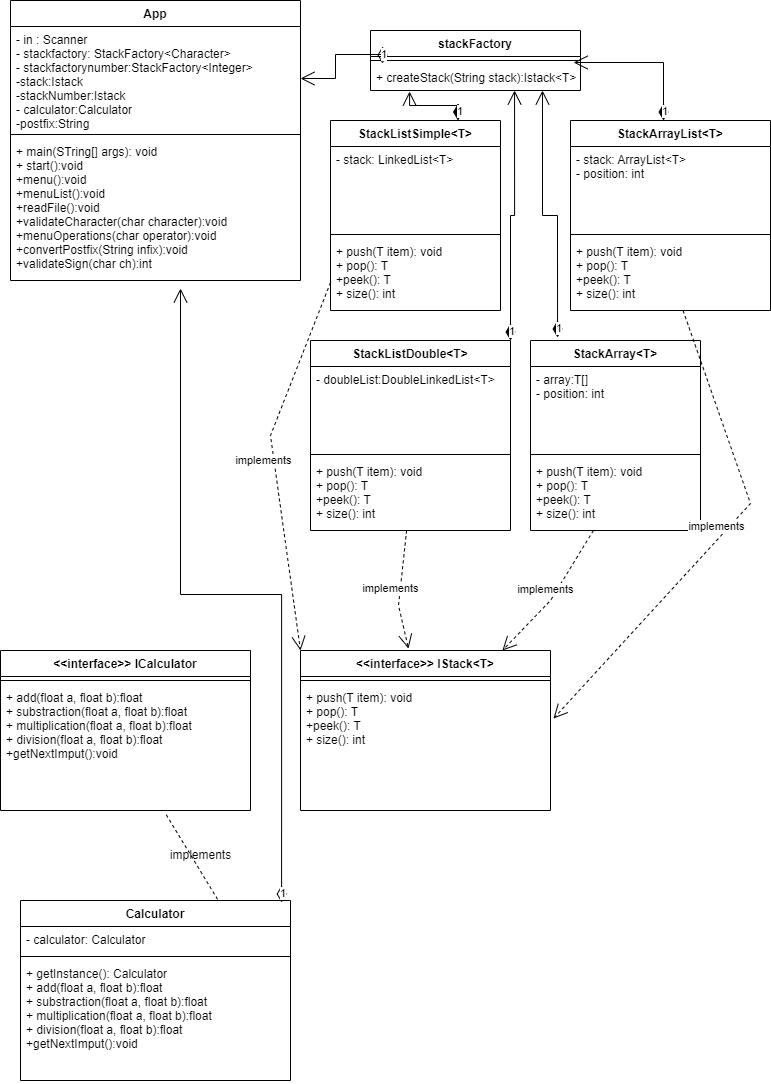

The diagram above was exported from draw.io. Its source (the exported page's mxGraphModel, read from the mxfile embedded in the PNG):
<mxGraphModel dx="874" dy="444" grid="1" gridSize="10" guides="1" tooltips="1" connect="1" arrows="1" fold="1" page="1" pageScale="1" pageWidth="827" pageHeight="1169" math="0" shadow="0">
  <root>
    <mxCell id="0" />
    <mxCell id="1" parent="0" />
    <mxCell id="TE1szoLMsAApFnmMGmky-1" value="App" style="swimlane;fontStyle=1;align=center;verticalAlign=top;childLayout=stackLayout;horizontal=1;startSize=26;horizontalStack=0;resizeParent=1;resizeParentMax=0;resizeLast=0;collapsible=1;marginBottom=0;" vertex="1" parent="1">
      <mxGeometry x="50" y="50" width="290" height="280" as="geometry" />
    </mxCell>
    <mxCell id="TE1szoLMsAApFnmMGmky-2" value="- in : Scanner&#10;- stackfactory: StackFactory&lt;Character&gt;&#10;- stackfactorynumber:StackFactory&lt;Integer&gt;&#10;-stack:Istack&#10;-stackNumber:Istack&#10;- calculator:Calculator&#10;-postfix:String" style="text;strokeColor=none;fillColor=none;align=left;verticalAlign=top;spacingLeft=4;spacingRight=4;overflow=hidden;rotatable=0;points=[[0,0.5],[1,0.5]];portConstraint=eastwest;" vertex="1" parent="TE1szoLMsAApFnmMGmky-1">
      <mxGeometry y="26" width="290" height="104" as="geometry" />
    </mxCell>
    <mxCell id="TE1szoLMsAApFnmMGmky-3" value="" style="line;strokeWidth=1;fillColor=none;align=left;verticalAlign=middle;spacingTop=-1;spacingLeft=3;spacingRight=3;rotatable=0;labelPosition=right;points=[];portConstraint=eastwest;strokeColor=inherit;" vertex="1" parent="TE1szoLMsAApFnmMGmky-1">
      <mxGeometry y="130" width="290" height="8" as="geometry" />
    </mxCell>
    <mxCell id="TE1szoLMsAApFnmMGmky-4" value="+ main(STring[] args): void&#10;+ start():void&#10;+menu():void&#10;+menuList():void&#10;+readFile():void&#10;+validateCharacter(char character):void&#10;+menuOperations(char operator):void&#10;+convertPostfix(String infix):void&#10;+validateSign(char ch):int&#10;" style="text;strokeColor=none;fillColor=none;align=left;verticalAlign=top;spacingLeft=4;spacingRight=4;overflow=hidden;rotatable=0;points=[[0,0.5],[1,0.5]];portConstraint=eastwest;" vertex="1" parent="TE1szoLMsAApFnmMGmky-1">
      <mxGeometry y="138" width="290" height="142" as="geometry" />
    </mxCell>
    <mxCell id="TE1szoLMsAApFnmMGmky-5" value="stackFactory" style="swimlane;fontStyle=1;align=center;verticalAlign=top;childLayout=stackLayout;horizontal=1;startSize=26;horizontalStack=0;resizeParent=1;resizeParentMax=0;resizeLast=0;collapsible=1;marginBottom=0;" vertex="1" parent="1">
      <mxGeometry x="410" y="80" width="210" height="60" as="geometry" />
    </mxCell>
    <mxCell id="TE1szoLMsAApFnmMGmky-7" value="" style="line;strokeWidth=1;fillColor=none;align=left;verticalAlign=middle;spacingTop=-1;spacingLeft=3;spacingRight=3;rotatable=0;labelPosition=right;points=[];portConstraint=eastwest;strokeColor=inherit;" vertex="1" parent="TE1szoLMsAApFnmMGmky-5">
      <mxGeometry y="26" width="210" height="8" as="geometry" />
    </mxCell>
    <mxCell id="TE1szoLMsAApFnmMGmky-8" value="+ createStack(String stack):Istack&lt;T&gt;" style="text;strokeColor=none;fillColor=none;align=left;verticalAlign=top;spacingLeft=4;spacingRight=4;overflow=hidden;rotatable=0;points=[[0,0.5],[1,0.5]];portConstraint=eastwest;" vertex="1" parent="TE1szoLMsAApFnmMGmky-5">
      <mxGeometry y="34" width="210" height="26" as="geometry" />
    </mxCell>
    <mxCell id="TE1szoLMsAApFnmMGmky-9" value="&lt;&lt;interface&gt;&gt; ICalculator" style="swimlane;fontStyle=1;align=center;verticalAlign=top;childLayout=stackLayout;horizontal=1;startSize=26;horizontalStack=0;resizeParent=1;resizeParentMax=0;resizeLast=0;collapsible=1;marginBottom=0;" vertex="1" parent="1">
      <mxGeometry x="40" y="700" width="250" height="160" as="geometry" />
    </mxCell>
    <mxCell id="TE1szoLMsAApFnmMGmky-11" value="" style="line;strokeWidth=1;fillColor=none;align=left;verticalAlign=middle;spacingTop=-1;spacingLeft=3;spacingRight=3;rotatable=0;labelPosition=right;points=[];portConstraint=eastwest;strokeColor=inherit;" vertex="1" parent="TE1szoLMsAApFnmMGmky-9">
      <mxGeometry y="26" width="250" height="8" as="geometry" />
    </mxCell>
    <mxCell id="TE1szoLMsAApFnmMGmky-12" value="+ add(float a, float b):float&#10;+ substraction(float a, float b):float&#10;+ multiplication(float a, float b):float&#10;+ division(float a, float b):float&#10;+getNextImput():void" style="text;strokeColor=none;fillColor=none;align=left;verticalAlign=top;spacingLeft=4;spacingRight=4;overflow=hidden;rotatable=0;points=[[0,0.5],[1,0.5]];portConstraint=eastwest;" vertex="1" parent="TE1szoLMsAApFnmMGmky-9">
      <mxGeometry y="34" width="250" height="126" as="geometry" />
    </mxCell>
    <mxCell id="TE1szoLMsAApFnmMGmky-13" value="&lt;&lt;interface&gt;&gt; IStack&lt;T&gt;" style="swimlane;fontStyle=1;align=center;verticalAlign=top;childLayout=stackLayout;horizontal=1;startSize=26;horizontalStack=0;resizeParent=1;resizeParentMax=0;resizeLast=0;collapsible=1;marginBottom=0;" vertex="1" parent="1">
      <mxGeometry x="340" y="700" width="250" height="160" as="geometry" />
    </mxCell>
    <mxCell id="TE1szoLMsAApFnmMGmky-14" value="" style="line;strokeWidth=1;fillColor=none;align=left;verticalAlign=middle;spacingTop=-1;spacingLeft=3;spacingRight=3;rotatable=0;labelPosition=right;points=[];portConstraint=eastwest;strokeColor=inherit;" vertex="1" parent="TE1szoLMsAApFnmMGmky-13">
      <mxGeometry y="26" width="250" height="8" as="geometry" />
    </mxCell>
    <mxCell id="TE1szoLMsAApFnmMGmky-15" value="+ push(T item): void&#10;+ pop(): T&#10;+peek(): T&#10;+ size(): int" style="text;strokeColor=none;fillColor=none;align=left;verticalAlign=top;spacingLeft=4;spacingRight=4;overflow=hidden;rotatable=0;points=[[0,0.5],[1,0.5]];portConstraint=eastwest;" vertex="1" parent="TE1szoLMsAApFnmMGmky-13">
      <mxGeometry y="34" width="250" height="126" as="geometry" />
    </mxCell>
    <mxCell id="TE1szoLMsAApFnmMGmky-16" value="Calculator" style="swimlane;fontStyle=1;align=center;verticalAlign=top;childLayout=stackLayout;horizontal=1;startSize=26;horizontalStack=0;resizeParent=1;resizeParentMax=0;resizeLast=0;collapsible=1;marginBottom=0;" vertex="1" parent="1">
      <mxGeometry x="60" y="950" width="270" height="180" as="geometry" />
    </mxCell>
    <mxCell id="TE1szoLMsAApFnmMGmky-17" value="- calculator: Calculator" style="text;strokeColor=none;fillColor=none;align=left;verticalAlign=top;spacingLeft=4;spacingRight=4;overflow=hidden;rotatable=0;points=[[0,0.5],[1,0.5]];portConstraint=eastwest;" vertex="1" parent="TE1szoLMsAApFnmMGmky-16">
      <mxGeometry y="26" width="270" height="26" as="geometry" />
    </mxCell>
    <mxCell id="TE1szoLMsAApFnmMGmky-18" value="" style="line;strokeWidth=1;fillColor=none;align=left;verticalAlign=middle;spacingTop=-1;spacingLeft=3;spacingRight=3;rotatable=0;labelPosition=right;points=[];portConstraint=eastwest;strokeColor=inherit;" vertex="1" parent="TE1szoLMsAApFnmMGmky-16">
      <mxGeometry y="52" width="270" height="8" as="geometry" />
    </mxCell>
    <mxCell id="TE1szoLMsAApFnmMGmky-19" value="+ getInstance(): Calculator&#10;+ add(float a, float b):float&#10;+ substraction(float a, float b):float&#10;+ multiplication(float a, float b):float&#10;+ division(float a, float b):float&#10;+getNextImput():void" style="text;strokeColor=none;fillColor=none;align=left;verticalAlign=top;spacingLeft=4;spacingRight=4;overflow=hidden;rotatable=0;points=[[0,0.5],[1,0.5]];portConstraint=eastwest;" vertex="1" parent="TE1szoLMsAApFnmMGmky-16">
      <mxGeometry y="60" width="270" height="120" as="geometry" />
    </mxCell>
    <mxCell id="TE1szoLMsAApFnmMGmky-20" value="StackArrayList&lt;T&gt;" style="swimlane;fontStyle=1;align=center;verticalAlign=top;childLayout=stackLayout;horizontal=1;startSize=26;horizontalStack=0;resizeParent=1;resizeParentMax=0;resizeLast=0;collapsible=1;marginBottom=0;" vertex="1" parent="1">
      <mxGeometry x="610" y="170" width="200" height="190" as="geometry" />
    </mxCell>
    <mxCell id="TE1szoLMsAApFnmMGmky-21" value="- stack: ArrayList&lt;T&gt;&#10;- position: int" style="text;strokeColor=none;fillColor=none;align=left;verticalAlign=top;spacingLeft=4;spacingRight=4;overflow=hidden;rotatable=0;points=[[0,0.5],[1,0.5]];portConstraint=eastwest;" vertex="1" parent="TE1szoLMsAApFnmMGmky-20">
      <mxGeometry y="26" width="200" height="84" as="geometry" />
    </mxCell>
    <mxCell id="TE1szoLMsAApFnmMGmky-22" value="" style="line;strokeWidth=1;fillColor=none;align=left;verticalAlign=middle;spacingTop=-1;spacingLeft=3;spacingRight=3;rotatable=0;labelPosition=right;points=[];portConstraint=eastwest;strokeColor=inherit;" vertex="1" parent="TE1szoLMsAApFnmMGmky-20">
      <mxGeometry y="110" width="200" height="8" as="geometry" />
    </mxCell>
    <mxCell id="TE1szoLMsAApFnmMGmky-23" value="+ push(T item): void&#10;+ pop(): T&#10;+peek(): T&#10;+ size(): int" style="text;strokeColor=none;fillColor=none;align=left;verticalAlign=top;spacingLeft=4;spacingRight=4;overflow=hidden;rotatable=0;points=[[0,0.5],[1,0.5]];portConstraint=eastwest;" vertex="1" parent="TE1szoLMsAApFnmMGmky-20">
      <mxGeometry y="118" width="200" height="72" as="geometry" />
    </mxCell>
    <mxCell id="TE1szoLMsAApFnmMGmky-24" value="StackArray&lt;T&gt;" style="swimlane;fontStyle=1;align=center;verticalAlign=top;childLayout=stackLayout;horizontal=1;startSize=26;horizontalStack=0;resizeParent=1;resizeParentMax=0;resizeLast=0;collapsible=1;marginBottom=0;" vertex="1" parent="1">
      <mxGeometry x="570" y="390" width="170" height="190" as="geometry" />
    </mxCell>
    <mxCell id="TE1szoLMsAApFnmMGmky-25" value="- array:T[]&#10;- position: int" style="text;strokeColor=none;fillColor=none;align=left;verticalAlign=top;spacingLeft=4;spacingRight=4;overflow=hidden;rotatable=0;points=[[0,0.5],[1,0.5]];portConstraint=eastwest;" vertex="1" parent="TE1szoLMsAApFnmMGmky-24">
      <mxGeometry y="26" width="170" height="84" as="geometry" />
    </mxCell>
    <mxCell id="TE1szoLMsAApFnmMGmky-26" value="" style="line;strokeWidth=1;fillColor=none;align=left;verticalAlign=middle;spacingTop=-1;spacingLeft=3;spacingRight=3;rotatable=0;labelPosition=right;points=[];portConstraint=eastwest;strokeColor=inherit;" vertex="1" parent="TE1szoLMsAApFnmMGmky-24">
      <mxGeometry y="110" width="170" height="8" as="geometry" />
    </mxCell>
    <mxCell id="TE1szoLMsAApFnmMGmky-27" value="+ push(T item): void&#10;+ pop(): T&#10;+peek(): T&#10;+ size(): int" style="text;strokeColor=none;fillColor=none;align=left;verticalAlign=top;spacingLeft=4;spacingRight=4;overflow=hidden;rotatable=0;points=[[0,0.5],[1,0.5]];portConstraint=eastwest;" vertex="1" parent="TE1szoLMsAApFnmMGmky-24">
      <mxGeometry y="118" width="170" height="72" as="geometry" />
    </mxCell>
    <mxCell id="TE1szoLMsAApFnmMGmky-28" value="StackListDouble&lt;T&gt;" style="swimlane;fontStyle=1;align=center;verticalAlign=top;childLayout=stackLayout;horizontal=1;startSize=26;horizontalStack=0;resizeParent=1;resizeParentMax=0;resizeLast=0;collapsible=1;marginBottom=0;" vertex="1" parent="1">
      <mxGeometry x="350" y="390" width="200" height="190" as="geometry" />
    </mxCell>
    <mxCell id="TE1szoLMsAApFnmMGmky-29" value="- doubleList:DoubleLinkedList&lt;T&gt;" style="text;strokeColor=none;fillColor=none;align=left;verticalAlign=top;spacingLeft=4;spacingRight=4;overflow=hidden;rotatable=0;points=[[0,0.5],[1,0.5]];portConstraint=eastwest;" vertex="1" parent="TE1szoLMsAApFnmMGmky-28">
      <mxGeometry y="26" width="200" height="84" as="geometry" />
    </mxCell>
    <mxCell id="TE1szoLMsAApFnmMGmky-30" value="" style="line;strokeWidth=1;fillColor=none;align=left;verticalAlign=middle;spacingTop=-1;spacingLeft=3;spacingRight=3;rotatable=0;labelPosition=right;points=[];portConstraint=eastwest;strokeColor=inherit;" vertex="1" parent="TE1szoLMsAApFnmMGmky-28">
      <mxGeometry y="110" width="200" height="8" as="geometry" />
    </mxCell>
    <mxCell id="TE1szoLMsAApFnmMGmky-31" value="+ push(T item): void&#10;+ pop(): T&#10;+peek(): T&#10;+ size(): int" style="text;strokeColor=none;fillColor=none;align=left;verticalAlign=top;spacingLeft=4;spacingRight=4;overflow=hidden;rotatable=0;points=[[0,0.5],[1,0.5]];portConstraint=eastwest;" vertex="1" parent="TE1szoLMsAApFnmMGmky-28">
      <mxGeometry y="118" width="200" height="72" as="geometry" />
    </mxCell>
    <mxCell id="TE1szoLMsAApFnmMGmky-32" value="StackListSimple&lt;T&gt;" style="swimlane;fontStyle=1;align=center;verticalAlign=top;childLayout=stackLayout;horizontal=1;startSize=26;horizontalStack=0;resizeParent=1;resizeParentMax=0;resizeLast=0;collapsible=1;marginBottom=0;" vertex="1" parent="1">
      <mxGeometry x="370" y="170" width="170" height="190" as="geometry" />
    </mxCell>
    <mxCell id="TE1szoLMsAApFnmMGmky-33" value="- stack: LinkedList&lt;T&gt;" style="text;strokeColor=none;fillColor=none;align=left;verticalAlign=top;spacingLeft=4;spacingRight=4;overflow=hidden;rotatable=0;points=[[0,0.5],[1,0.5]];portConstraint=eastwest;" vertex="1" parent="TE1szoLMsAApFnmMGmky-32">
      <mxGeometry y="26" width="170" height="84" as="geometry" />
    </mxCell>
    <mxCell id="TE1szoLMsAApFnmMGmky-34" value="" style="line;strokeWidth=1;fillColor=none;align=left;verticalAlign=middle;spacingTop=-1;spacingLeft=3;spacingRight=3;rotatable=0;labelPosition=right;points=[];portConstraint=eastwest;strokeColor=inherit;" vertex="1" parent="TE1szoLMsAApFnmMGmky-32">
      <mxGeometry y="110" width="170" height="8" as="geometry" />
    </mxCell>
    <mxCell id="TE1szoLMsAApFnmMGmky-35" value="+ push(T item): void&#10;+ pop(): T&#10;+peek(): T&#10;+ size(): int" style="text;strokeColor=none;fillColor=none;align=left;verticalAlign=top;spacingLeft=4;spacingRight=4;overflow=hidden;rotatable=0;points=[[0,0.5],[1,0.5]];portConstraint=eastwest;" vertex="1" parent="TE1szoLMsAApFnmMGmky-32">
      <mxGeometry y="118" width="170" height="72" as="geometry" />
    </mxCell>
    <mxCell id="TE1szoLMsAApFnmMGmky-36" value="1" style="endArrow=open;html=1;endSize=12;startArrow=diamondThin;startSize=14;startFill=1;edgeStyle=orthogonalEdgeStyle;align=left;verticalAlign=bottom;rounded=0;entryX=0.186;entryY=1.038;entryDx=0;entryDy=0;entryPerimeter=0;exitX=0.75;exitY=0;exitDx=0;exitDy=0;" edge="1" parent="1" source="TE1szoLMsAApFnmMGmky-32" target="TE1szoLMsAApFnmMGmky-8">
      <mxGeometry x="-1" y="3" relative="1" as="geometry">
        <mxPoint x="330" y="260" as="sourcePoint" />
        <mxPoint x="490" y="260" as="targetPoint" />
      </mxGeometry>
    </mxCell>
    <mxCell id="TE1szoLMsAApFnmMGmky-37" value="1" style="endArrow=open;html=1;endSize=12;startArrow=diamondThin;startSize=14;startFill=1;edgeStyle=orthogonalEdgeStyle;align=left;verticalAlign=bottom;rounded=0;entryX=0.967;entryY=-0.077;entryDx=0;entryDy=0;entryPerimeter=0;exitX=0.465;exitY=0;exitDx=0;exitDy=0;exitPerimeter=0;" edge="1" parent="1" source="TE1szoLMsAApFnmMGmky-20" target="TE1szoLMsAApFnmMGmky-8">
      <mxGeometry x="-1" y="3" relative="1" as="geometry">
        <mxPoint x="709" y="149" as="sourcePoint" />
        <mxPoint x="660" y="120" as="targetPoint" />
      </mxGeometry>
    </mxCell>
    <mxCell id="TE1szoLMsAApFnmMGmky-38" value="1" style="endArrow=open;html=1;endSize=12;startArrow=diamondThin;startSize=14;startFill=1;edgeStyle=orthogonalEdgeStyle;align=left;verticalAlign=bottom;rounded=0;entryX=0.819;entryY=1;entryDx=0;entryDy=0;entryPerimeter=0;exitX=0.159;exitY=-0.016;exitDx=0;exitDy=0;exitPerimeter=0;" edge="1" parent="1" source="TE1szoLMsAApFnmMGmky-24" target="TE1szoLMsAApFnmMGmky-8">
      <mxGeometry x="-1" y="3" relative="1" as="geometry">
        <mxPoint x="630" y="308" as="sourcePoint" />
        <mxPoint x="540" y="250" as="targetPoint" />
      </mxGeometry>
    </mxCell>
    <mxCell id="TE1szoLMsAApFnmMGmky-39" value="1" style="endArrow=open;html=1;endSize=12;startArrow=diamondThin;startSize=14;startFill=1;edgeStyle=orthogonalEdgeStyle;align=left;verticalAlign=bottom;rounded=0;entryX=0.686;entryY=1;entryDx=0;entryDy=0;entryPerimeter=0;" edge="1" parent="1" source="TE1szoLMsAApFnmMGmky-28" target="TE1szoLMsAApFnmMGmky-8">
      <mxGeometry x="-1" y="3" relative="1" as="geometry">
        <mxPoint x="570" y="388.5" as="sourcePoint" />
        <mxPoint x="555" y="141.5" as="targetPoint" />
        <Array as="points">
          <mxPoint x="550" y="265" />
          <mxPoint x="554" y="265" />
        </Array>
      </mxGeometry>
    </mxCell>
    <mxCell id="TE1szoLMsAApFnmMGmky-42" value="" style="endArrow=none;endSize=12;dashed=1;html=1;rounded=0;exitX=0.73;exitY=-0.006;exitDx=0;exitDy=0;exitPerimeter=0;entryX=0.66;entryY=1.024;entryDx=0;entryDy=0;entryPerimeter=0;" edge="1" parent="1" source="TE1szoLMsAApFnmMGmky-16" target="TE1szoLMsAApFnmMGmky-12">
      <mxGeometry width="160" relative="1" as="geometry">
        <mxPoint x="257" y="949" as="sourcePoint" />
        <mxPoint x="203" y="860" as="targetPoint" />
      </mxGeometry>
    </mxCell>
    <mxCell id="TE1szoLMsAApFnmMGmky-41" value="implements" style="text;html=1;align=center;verticalAlign=middle;resizable=0;points=[];autosize=1;strokeColor=none;fillColor=none;" vertex="1" parent="1">
      <mxGeometry x="200" y="890" width="80" height="30" as="geometry" />
    </mxCell>
    <mxCell id="TE1szoLMsAApFnmMGmky-45" value="implements" style="endArrow=open;endSize=12;dashed=1;html=1;rounded=0;" edge="1" parent="1" source="TE1szoLMsAApFnmMGmky-27" target="TE1szoLMsAApFnmMGmky-13">
      <mxGeometry x="-0.0151" y="-9" width="160" relative="1" as="geometry">
        <mxPoint x="510" y="600" as="sourcePoint" />
        <mxPoint x="670" y="680" as="targetPoint" />
        <Array as="points">
          <mxPoint x="590" y="650" />
        </Array>
        <mxPoint x="-1" as="offset" />
      </mxGeometry>
    </mxCell>
    <mxCell id="TE1szoLMsAApFnmMGmky-46" value="implements" style="endArrow=open;endSize=12;dashed=1;html=1;rounded=0;entryX=0.432;entryY=-0.012;entryDx=0;entryDy=0;entryPerimeter=0;" edge="1" parent="1" source="TE1szoLMsAApFnmMGmky-31" target="TE1szoLMsAApFnmMGmky-13">
      <mxGeometry x="-0.0151" y="-9" width="160" relative="1" as="geometry">
        <mxPoint x="390" y="705" as="sourcePoint" />
        <mxPoint x="481" y="585" as="targetPoint" />
        <Array as="points">
          <mxPoint x="438" y="655" />
        </Array>
        <mxPoint x="-1" as="offset" />
      </mxGeometry>
    </mxCell>
    <mxCell id="TE1szoLMsAApFnmMGmky-47" value="implements" style="endArrow=open;endSize=12;dashed=1;html=1;rounded=0;entryX=0;entryY=0;entryDx=0;entryDy=0;exitX=0;exitY=0.611;exitDx=0;exitDy=0;exitPerimeter=0;" edge="1" parent="1" source="TE1szoLMsAApFnmMGmky-35" target="TE1szoLMsAApFnmMGmky-13">
      <mxGeometry x="-0.0151" y="-9" width="160" relative="1" as="geometry">
        <mxPoint x="318" y="410" as="sourcePoint" />
        <mxPoint x="320" y="528" as="targetPoint" />
        <Array as="points">
          <mxPoint x="310" y="485" />
        </Array>
        <mxPoint x="-1" as="offset" />
      </mxGeometry>
    </mxCell>
    <mxCell id="TE1szoLMsAApFnmMGmky-48" value="implements" style="endArrow=open;endSize=12;dashed=1;html=1;rounded=0;entryX=1.012;entryY=0.27;entryDx=0;entryDy=0;entryPerimeter=0;" edge="1" parent="1" source="TE1szoLMsAApFnmMGmky-23" target="TE1szoLMsAApFnmMGmky-15">
      <mxGeometry x="-0.0151" y="-9" width="160" relative="1" as="geometry">
        <mxPoint x="780" y="400" as="sourcePoint" />
        <mxPoint x="750" y="768" as="targetPoint" />
        <Array as="points">
          <mxPoint x="790" y="553" />
        </Array>
        <mxPoint x="-1" as="offset" />
      </mxGeometry>
    </mxCell>
    <mxCell id="TE1szoLMsAApFnmMGmky-49" value="1" style="endArrow=open;html=1;endSize=12;startArrow=diamondThin;startSize=14;startFill=0;edgeStyle=orthogonalEdgeStyle;align=left;verticalAlign=bottom;rounded=0;exitX=0.967;exitY=0.011;exitDx=0;exitDy=0;exitPerimeter=0;" edge="1" parent="1" source="TE1szoLMsAApFnmMGmky-16">
      <mxGeometry x="-1" y="3" relative="1" as="geometry">
        <mxPoint x="330" y="860" as="sourcePoint" />
        <mxPoint x="220" y="338" as="targetPoint" />
      </mxGeometry>
    </mxCell>
    <mxCell id="TE1szoLMsAApFnmMGmky-50" value="1" style="endArrow=open;html=1;endSize=12;startArrow=diamondThin;startSize=14;startFill=0;edgeStyle=orthogonalEdgeStyle;align=left;verticalAlign=bottom;rounded=0;entryX=1;entryY=0.5;entryDx=0;entryDy=0;exitX=0.057;exitY=-0.038;exitDx=0;exitDy=0;exitPerimeter=0;" edge="1" parent="1" source="TE1szoLMsAApFnmMGmky-8" target="TE1szoLMsAApFnmMGmky-2">
      <mxGeometry x="-1" y="3" relative="1" as="geometry">
        <mxPoint x="330" y="270" as="sourcePoint" />
        <mxPoint x="490" y="270" as="targetPoint" />
      </mxGeometry>
    </mxCell>
  </root>
</mxGraphModel>